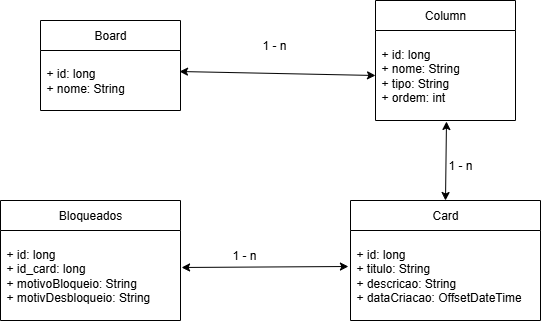

The diagram above was exported from draw.io. Its source (the exported page's mxGraphModel, read from the mxfile embedded in the PNG):
<mxGraphModel dx="866" dy="439" grid="1" gridSize="10" guides="1" tooltips="1" connect="1" arrows="1" fold="1" page="1" pageScale="1" pageWidth="827" pageHeight="1169" math="0" shadow="0">
  <root>
    <mxCell id="0" />
    <mxCell id="1" parent="0" />
    <mxCell id="fcGrsCUNniC3N3CqZ8Qb-1" value="Board" style="swimlane;fontStyle=0;childLayout=stackLayout;horizontal=1;startSize=30;horizontalStack=0;resizeParent=1;resizeParentMax=0;resizeLast=0;collapsible=1;marginBottom=0;whiteSpace=wrap;html=1;" parent="1" vertex="1">
      <mxGeometry x="180" y="100" width="140" height="90" as="geometry" />
    </mxCell>
    <mxCell id="fcGrsCUNniC3N3CqZ8Qb-2" value="+ id: long&lt;div&gt;+ nome: String&lt;/div&gt;" style="text;strokeColor=none;fillColor=none;align=left;verticalAlign=middle;spacingLeft=4;spacingRight=4;overflow=hidden;points=[[0,0.5],[1,0.5]];portConstraint=eastwest;rotatable=0;whiteSpace=wrap;html=1;" parent="fcGrsCUNniC3N3CqZ8Qb-1" vertex="1">
      <mxGeometry y="30" width="140" height="60" as="geometry" />
    </mxCell>
    <mxCell id="fcGrsCUNniC3N3CqZ8Qb-5" value="Column" style="swimlane;fontStyle=0;childLayout=stackLayout;horizontal=1;startSize=30;horizontalStack=0;resizeParent=1;resizeParentMax=0;resizeLast=0;collapsible=1;marginBottom=0;whiteSpace=wrap;html=1;resizeHeight=1;" parent="1" vertex="1">
      <mxGeometry x="515" y="80" width="140" height="120" as="geometry" />
    </mxCell>
    <mxCell id="fcGrsCUNniC3N3CqZ8Qb-6" value="+ id: long&lt;div&gt;+ nome: String&lt;/div&gt;&lt;div&gt;+ tipo: String&lt;/div&gt;&lt;div&gt;+ ordem: int&lt;/div&gt;" style="text;strokeColor=none;fillColor=none;align=left;verticalAlign=middle;spacingLeft=4;spacingRight=4;overflow=hidden;points=[[0,0.5],[1,0.5]];portConstraint=eastwest;rotatable=0;whiteSpace=wrap;html=1;" parent="fcGrsCUNniC3N3CqZ8Qb-5" vertex="1">
      <mxGeometry y="30" width="140" height="90" as="geometry" />
    </mxCell>
    <mxCell id="fcGrsCUNniC3N3CqZ8Qb-10" value="Card" style="swimlane;fontStyle=0;childLayout=stackLayout;horizontal=1;startSize=30;horizontalStack=0;resizeParent=1;resizeParentMax=0;resizeLast=0;collapsible=1;marginBottom=0;whiteSpace=wrap;html=1;" parent="1" vertex="1">
      <mxGeometry x="490" y="280" width="190" height="120" as="geometry" />
    </mxCell>
    <mxCell id="fcGrsCUNniC3N3CqZ8Qb-11" value="+ id: long&lt;div&gt;+ titulo: String&lt;/div&gt;&lt;div&gt;+ descricao: String&lt;/div&gt;&lt;div&gt;+ dataCriacao: OffsetDateTime&lt;/div&gt;" style="text;strokeColor=none;fillColor=none;align=left;verticalAlign=middle;spacingLeft=4;spacingRight=4;overflow=hidden;points=[[0,0.5],[1,0.5]];portConstraint=eastwest;rotatable=0;whiteSpace=wrap;html=1;" parent="fcGrsCUNniC3N3CqZ8Qb-10" vertex="1">
      <mxGeometry y="30" width="190" height="90" as="geometry" />
    </mxCell>
    <mxCell id="fcGrsCUNniC3N3CqZ8Qb-14" value="" style="endArrow=classic;startArrow=classic;html=1;rounded=0;exitX=0.5;exitY=0;exitDx=0;exitDy=0;entryX=0.507;entryY=1.011;entryDx=0;entryDy=0;entryPerimeter=0;" parent="1" source="fcGrsCUNniC3N3CqZ8Qb-10" target="fcGrsCUNniC3N3CqZ8Qb-6" edge="1">
      <mxGeometry width="50" height="50" relative="1" as="geometry">
        <mxPoint x="530" y="260" as="sourcePoint" />
        <mxPoint x="560" y="210" as="targetPoint" />
      </mxGeometry>
    </mxCell>
    <mxCell id="fcGrsCUNniC3N3CqZ8Qb-15" value="1 - n" style="text;html=1;align=center;verticalAlign=middle;whiteSpace=wrap;rounded=0;" parent="1" vertex="1">
      <mxGeometry x="570" y="230" width="60" height="30" as="geometry" />
    </mxCell>
    <mxCell id="fcGrsCUNniC3N3CqZ8Qb-16" value="" style="endArrow=classic;startArrow=classic;html=1;rounded=0;exitX=0.993;exitY=0.35;exitDx=0;exitDy=0;entryX=0;entryY=0.5;entryDx=0;entryDy=0;exitPerimeter=0;" parent="1" source="fcGrsCUNniC3N3CqZ8Qb-2" target="fcGrsCUNniC3N3CqZ8Qb-6" edge="1">
      <mxGeometry width="50" height="50" relative="1" as="geometry">
        <mxPoint x="280" y="155" as="sourcePoint" />
        <mxPoint x="440" y="210" as="targetPoint" />
      </mxGeometry>
    </mxCell>
    <mxCell id="fcGrsCUNniC3N3CqZ8Qb-17" value="1 - n" style="text;html=1;align=center;verticalAlign=middle;whiteSpace=wrap;rounded=0;" parent="1" vertex="1">
      <mxGeometry x="383.5" y="110" width="60" height="30" as="geometry" />
    </mxCell>
    <mxCell id="fcGrsCUNniC3N3CqZ8Qb-18" value="Bloqueados" style="swimlane;fontStyle=0;childLayout=stackLayout;horizontal=1;startSize=30;horizontalStack=0;resizeParent=1;resizeParentMax=0;resizeLast=0;collapsible=1;marginBottom=0;whiteSpace=wrap;html=1;resizeHeight=1;" parent="1" vertex="1">
      <mxGeometry x="140" y="280" width="180" height="120" as="geometry" />
    </mxCell>
    <mxCell id="fcGrsCUNniC3N3CqZ8Qb-19" value="+ id: long&lt;div&gt;+ id_card: long&lt;/div&gt;&lt;div&gt;+ motivoBloqueio: String&lt;/div&gt;&lt;div&gt;+ motivDesbloqueio: String&lt;/div&gt;" style="text;strokeColor=none;fillColor=none;align=left;verticalAlign=middle;spacingLeft=4;spacingRight=4;overflow=hidden;points=[[0,0.5],[1,0.5]];portConstraint=eastwest;rotatable=0;whiteSpace=wrap;html=1;" parent="fcGrsCUNniC3N3CqZ8Qb-18" vertex="1">
      <mxGeometry y="30" width="180" height="90" as="geometry" />
    </mxCell>
    <mxCell id="fcGrsCUNniC3N3CqZ8Qb-20" value="" style="endArrow=classic;startArrow=classic;html=1;rounded=0;exitX=1.006;exitY=0.411;exitDx=0;exitDy=0;exitPerimeter=0;entryX=-0.011;entryY=0.4;entryDx=0;entryDy=0;entryPerimeter=0;" parent="1" source="fcGrsCUNniC3N3CqZ8Qb-19" target="fcGrsCUNniC3N3CqZ8Qb-11" edge="1">
      <mxGeometry width="50" height="50" relative="1" as="geometry">
        <mxPoint x="390" y="290" as="sourcePoint" />
        <mxPoint x="440" y="240" as="targetPoint" />
      </mxGeometry>
    </mxCell>
    <mxCell id="fcGrsCUNniC3N3CqZ8Qb-21" value="1 - n" style="text;html=1;align=center;verticalAlign=middle;whiteSpace=wrap;rounded=0;" parent="1" vertex="1">
      <mxGeometry x="354" y="320" width="60" height="30" as="geometry" />
    </mxCell>
  </root>
</mxGraphModel>